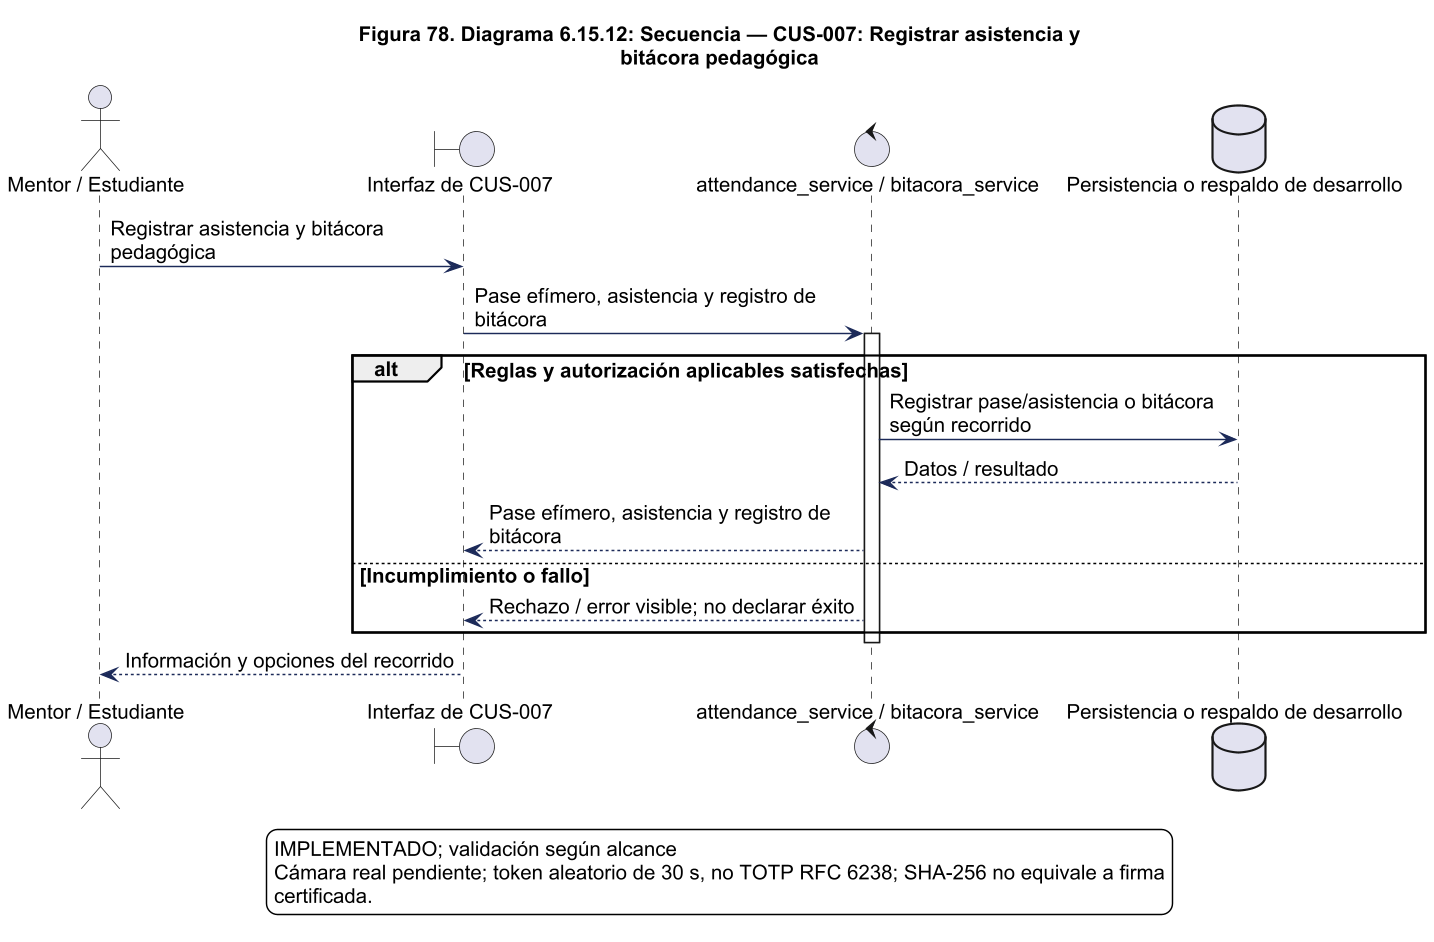

The diagram above was rendered by PlantUML. Its source (embedded in the PNG):
@startuml
!pragma layout smetana
skinparam backgroundColor white
skinparam shadowing false
skinparam defaultFontName Arial
skinparam defaultFontSize 14
skinparam ArrowColor #1C2A59
skinparam packageStyle rectangle
skinparam wrapWidth 220
skinparam maxMessageSize 260
skinparam dpi 140
title Figura 78. Diagrama 6.15.12: Secuencia — CUS-007: Registrar asistencia y\nbitácora pedagógica
actor "Mentor / Estudiante" as actor
boundary "Interfaz de CUS-007" as ui
control "attendance_service / bitacora_service" as svc
actor -> ui : Registrar asistencia y bitácora pedagógica
ui -> svc : Pase efímero, asistencia y registro de bitácora
activate svc
alt Reglas y autorización aplicables satisfechas
database "Persistencia o respaldo de desarrollo" as db
svc -> db : Registrar pase/asistencia o bitácora según recorrido
db --> svc : Datos / resultado
svc --> ui : Pase efímero, asistencia y registro de bitácora
else Incumplimiento o fallo
svc --> ui : Rechazo / error visible; no declarar éxito
end
deactivate svc
ui --> actor : Información y opciones del recorrido

legend bottom
IMPLEMENTADO; validación según alcance
Cámara real pendiente; token aleatorio de 30 s, no TOTP RFC 6238; SHA-256 no equivale a firma
certificada.
endlegend

@enduml